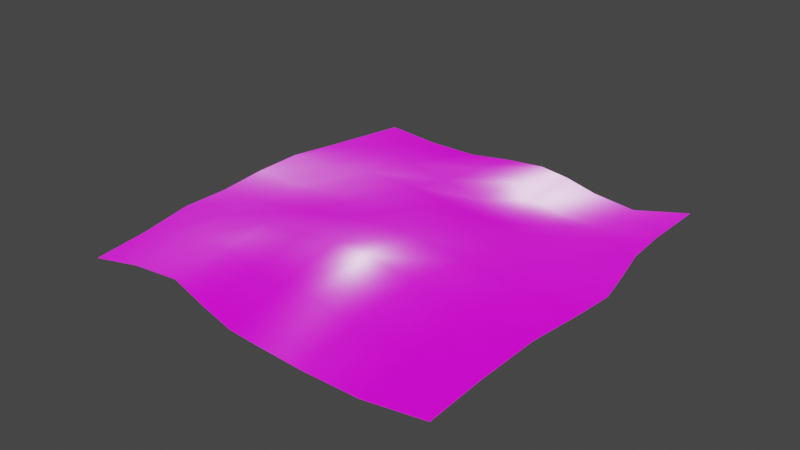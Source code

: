 # Source: dirt_chunk.blend  (saved by Blender 3.5.10; exported with 4.5.12 LTS)
import bpy
from mathutils import Matrix  # noqa: F401  (used for matrix-valued properties, if any)

bpy.ops.wm.read_factory_settings(use_empty=True)
scene = bpy.context.scene
scene.name = 'Scene'

# ---- collections
col_collection = bpy.data.collections.new('Collection'); scene.collection.children.link(col_collection)

# ---- images (referenced by path relative to the original .blend; pixels are not part of the script)
import os
ASSET_DIR = os.environ.get("B2B_ASSET_DIR", "")  # directory of the original .blend (textures are referenced by path, not embedded)
HERE = os.path.dirname(os.path.abspath(__file__))  # packed textures are extracted next to this script under _unpacked/

def load_image(name, relpath, width, height, colorspace="sRGB"):
    """Load a texture the original file referenced (path relative to the .blend, or extracted next to this script)."""
    p = next((c for c in (os.path.join(HERE, relpath), os.path.join(ASSET_DIR, relpath)) if relpath and os.path.exists(c)), "")
    if p:
        img = bpy.data.images.load(p, check_existing=True)
        img.name = name
    else:  # same state as the original file: an image datablock whose file is absent (Cycles renders it pink)
        img = bpy.data.images.new(name, width, height)
        img.source = "FILE"
        img.filepath = "//" + (relpath or name)
    img.colorspace_settings.name = colorspace
    return img
img_ground023_2k_color_png_001 = load_image('Ground023_2K_Color.png.001', 'textures/Ground023_2K_Color.png', 1024, 1024, 'sRGB')
img_ground023_2k_roughness_png_001 = load_image('Ground023_2K_Roughness.png.001', 'textures/Ground023_2K_Roughness.png', 1024, 1024, 'Non-Color')
img_ground023_2k_normalgl_png_001 = load_image('Ground023_2K_NormalGL.png.001', 'textures/Ground023_2K_NormalGL.png', 1024, 1024, 'Non-Color')
img_ground023_2k_ambientocclusion_png_001 = load_image('Ground023_2K_AmbientOcclusion.png.001', 'textures/Ground023_2K_AmbientOcclusion.png', 1024, 1024, 'Non-Color')

# ---- materials (node trees are filled in below, after node groups)
mat_dirt = bpy.data.materials.new('dirt')
mat_dirt.alpha_threshold = 0.0
mat_dirt.use_backface_culling = True
mat_dirt.use_transparent_shadow = False
mat_dirt.roughness = 0.5
mat_dirt.line_color = (0.0, 0.0, 0.0, 1.0)

# ---- material node trees
mat_dirt.use_nodes = True; mat_dirt.node_tree.nodes.clear()
_N = mat_dirt.node_tree.nodes; _L = mat_dirt.node_tree.links
n0 = _N.new('ShaderNodeOutputMaterial'); n0.name = 'Material Output'; n0.location = (300, 300)
n1 = _N.new('ShaderNodeBsdfPrincipled'); n1.name = 'Principled BSDF'; n1.location = (10, 300)
n1.distribution = 'GGX'
n1.subsurface_method = 'RANDOM_WALK_SKIN'
n1.inputs[3].default_value = 1.45
n1.inputs[27].default_value = (0.0, 0.0, 0.0, 1.0)
n1.inputs[28].default_value = 1.0
n2 = _N.new('ShaderNodeTexImage'); n2.name = 'Image Texture'; n2.location = (88, -310)
n2.label = 'Base Color'
n2.image = img_ground023_2k_color_png_001
n3 = _N.new('ShaderNodeTexImage'); n3.name = 'Image Texture.001'; n3.location = (88, -590)
n3.label = 'Roughness'
n3.image = img_ground023_2k_roughness_png_001
n4 = _N.new('ShaderNodeTexImage'); n4.name = 'Image Texture.002'; n4.location = (88, -870)
n4.label = 'Normal'
n4.image = img_ground023_2k_normalgl_png_001
n5 = _N.new('ShaderNodeNormalMap'); n5.name = 'Normal Map'; n5.location = (-240, -340)
n6 = _N.new('ShaderNodeTexImage'); n6.name = 'Image Texture.003'; n6.location = (88, -30)
n6.label = 'Ambient Occlusion'
n6.image = img_ground023_2k_ambientocclusion_png_001
n7 = _N.new('ShaderNodeMapping'); n7.name = 'Mapping'; n7.location = (230, -30)
n8 = _N.new('NodeReroute'); n8.name = 'Reroute'; n8.location = (38, -586)
n8.width = 16
n8.socket_idname = 'NodeSocketVector'
n9 = _N.new('ShaderNodeTexCoord'); n9.name = 'Texture Coordinate'; n9.location = (30, -30)
n10 = _N.new('NodeFrame'); n10.name = 'Frame'; n10.location = (-1270, 330)
n10.label = 'Mapping'
n10.width = 400
n11 = _N.new('NodeFrame'); n11.name = 'Frame.001'; n11.location = (-628, 530)
n11.label = 'Textures'
n11.width = 358
n2.parent = n11
n3.parent = n11
n4.parent = n11
n6.parent = n11
n7.parent = n10
n8.parent = n11
n9.parent = n10
_L.new(n1.outputs[0], n0.inputs[0])
_L.new(n2.outputs[0], n1.inputs[0])
_L.new(n3.outputs[0], n1.inputs[2])
_L.new(n4.outputs[0], n5.inputs[1])
_L.new(n5.outputs[0], n1.inputs[5])
_L.new(n8.outputs[0], n6.inputs[0])
_L.new(n8.outputs[0], n2.inputs[0])
_L.new(n8.outputs[0], n3.inputs[0])
_L.new(n8.outputs[0], n4.inputs[0])
_L.new(n7.outputs[0], n8.inputs[0])
_L.new(n9.outputs[2], n7.inputs[0])
n0.is_active_output = True

# ---- world
world_world = bpy.data.worlds.new('World'); scene.world = world_world
world_world.use_nodes = True; world_world.node_tree.nodes.clear()
_N = world_world.node_tree.nodes; _L = world_world.node_tree.links
n0 = _N.new('ShaderNodeOutputWorld'); n0.name = 'World Output'; n0.location = (300, 300)
n1 = _N.new('ShaderNodeBackground'); n1.name = 'Background'; n1.location = (10, 300)
n1.inputs[0].default_value = (0.05088, 0.05088, 0.05088, 1.0)
_L.new(n1.outputs[0], n0.inputs[0])
n0.is_active_output = True
world_world.color = (0.05088, 0.05088, 0.05088)
world_world.use_sun_shadow = False
world_world.sun_shadow_jitter_overblur = 0.0

# ---- meshes
me_plane = bpy.data.meshes.new('Plane')
me_plane.from_pydata([(-0.9431, -1.017, -0.166), (0.9362, -1.082, -0.09073), (-0.9563, 0.9923, -0.1896), (0.8686, 0.9091, -0.112), (-0.9962, -0.001115, -0.1225), (0.05693, -1.155, -0.05691), (0.9791, -0.01443, -0.08649), (0.02546, 0.9774, -0.1437), (0.002983, -0.0008834, -0.01337), (-0.9431, -0.5169, -0.1065), (0.4681, -1.205, -0.02661), (0.8686, 0.4091, -0.1242), (-0.4127, 0.9846, -0.2019), (-0.9819, 0.4968, -0.1449), (-0.3834, -1.044, -0.05451), (0.9681, -0.5261, -0.04036), (0.372, 0.9085, -0.162), (-0.002349, 0.4828, -0.1545), (0.05605, -0.5894, 0.07547), (-0.4789, -0.006249, -0.08298), (0.4798, -0.0146, -0.04291), (0.4868, -0.6077, 0.05907), (-0.3836, -0.5349, -0.00618), (-0.4565, 0.4923, -0.09415), (0.3689, 0.4093, -0.1495), (-0.9309, -0.7705, -0.1364), (0.6962, -1.161, -0.06559), (0.8446, 0.6425, -0.137), (-0.6763, 0.987, -0.2068), (-0.9976, 0.2496, -0.1209), (-0.1514, -1.095, -0.07143), (0.99, -0.2496, -0.05288), (0.1953, 0.9438, -0.1439), (0.009051, 0.7235, -0.1475), (0.02692, -0.2718, 0.02165), (-0.7344, -0.004625, -0.1181), (0.2458, -0.002921, -0.01756), (-0.9714, -0.2585, -0.1256), (0.2573, -1.197, -0.02583), (0.9241, 0.1975, -0.1098), (-0.1763, 0.987, -0.1676), (-0.964, 0.7437, -0.1648), (-0.6514, -1.029, -0.09409), (0.9462, -0.8125, -0.06572), (0.5946, 0.8925, -0.1748), (-0.002247, 0.2467, -0.08618), (0.06903, -0.8966, 0.02031), (-0.2356, -0.004274, -0.042), (0.7213, -0.01989, -0.07143), (0.4983, -0.2883, 0.01692), (0.474, -0.9241, 0.01855), (0.2638, -0.6096, 0.09331), (0.7237, -0.5761, 0.003866), (-0.4315, -0.2703, -0.06053), (-0.3618, -0.7998, -0.01675), (-0.6514, -0.5292, -0.04997), (-0.1522, -0.5584, 0.03273), (-0.4263, 0.737, -0.1342), (-0.4866, 0.2476, -0.06778), (-0.714, 0.4937, -0.1058), (-0.2145, 0.4937, -0.1189), (0.3459, 0.6423, -0.179), (0.425, 0.1981, -0.08384), (0.1784, 0.4475, -0.1618), (0.5946, 0.3925, -0.1275), (0.658, 0.1863, -0.1), (0.2136, 0.2248, -0.08728), (0.1731, 0.6837, -0.1707), (-0.2407, 0.2484, -0.06821), (-0.7401, 0.2483, -0.1083), (-0.6877, 0.739, -0.1417), (-0.1334, -0.8459, -0.01135), (-0.6334, -0.7845, -0.05551), (-0.6931, -0.2669, -0.1017), (0.7045, -0.8824, -0.03861), (0.2655, -0.9272, 0.04417), (0.2534, -0.2822, 0.03597), (0.7428, -0.2723, -0.02064), (-0.1949, -0.2668, -0.0167), (-0.1878, 0.739, -0.1324), (0.5658, 0.6226, -0.1692)], [], [(80, 27, 3, 44), (79, 33, 7, 40), (78, 34, 8, 47), (77, 31, 6, 48), (76, 49, 20, 36), (75, 50, 21, 51), (74, 43, 15, 52), (73, 53, 19, 35), (72, 54, 22, 55), (71, 46, 18, 56), (70, 57, 12, 28), (69, 58, 23, 59), (68, 45, 17, 60), (67, 61, 16, 32), (66, 62, 24, 63), (65, 39, 11, 64), (62, 65, 64, 24), (20, 48, 65, 62), (48, 6, 39, 65), (45, 66, 63, 17), (8, 36, 66, 45), (36, 20, 62, 66), (33, 67, 32, 7), (17, 63, 67, 33), (63, 24, 61, 67), (58, 68, 60, 23), (19, 47, 68, 58), (47, 8, 45, 68), (29, 69, 59, 13), (4, 35, 69, 29), (35, 19, 58, 69), (41, 70, 28, 2), (13, 59, 70, 41), (59, 23, 57, 70), (54, 71, 56, 22), (14, 30, 71, 54), (30, 5, 46, 71), (25, 72, 55, 9), (0, 42, 72, 25), (42, 14, 54, 72), (37, 73, 35, 4), (9, 55, 73, 37), (55, 22, 53, 73), (50, 74, 52, 21), (10, 26, 74, 50), (26, 1, 43, 74), (46, 75, 51, 18), (5, 38, 75, 46), (38, 10, 50, 75), (34, 76, 36, 8), (18, 51, 76, 34), (51, 21, 49, 76), (49, 77, 48, 20), (21, 52, 77, 49), (52, 15, 31, 77), (53, 78, 47, 19), (22, 56, 78, 53), (56, 18, 34, 78), (57, 79, 40, 12), (23, 60, 79, 57), (60, 17, 33, 79), (61, 80, 44, 16), (24, 64, 80, 61), (64, 11, 27, 80)])
me_plane.polygons.foreach_set('use_smooth', [True] * 64)
_uv = me_plane.uv_layers.new(name='UVMap')
_uv.uv.foreach_set('vector', [1.576, 1.576, 1.935, 1.576, 1.935, 1.935, 1.576, 1.935, 0.1412, 1.576, 0.5, 1.576, 0.5, 1.935, 0.1412, 1.935, 0.1412, 0.1412, 0.5, 0.1412, 0.5, 0.5, 0.1412, 0.5, 1.576, 0.1412, 1.935, 0.1412, 1.935, 0.5, 1.576, 0.5, 0.8588, 0.1412, 1.218, 0.1412, 1.218, 0.5, 0.8588, 0.5, 0.8588, -0.5764, 1.218, -0.5764, 1.218, -0.2176, 0.8588, -0.2176, 1.576, -0.5764, 1.935, -0.5764, 1.935, -0.2176, 1.576, -0.2176, -0.5764, 0.1412, -0.2176, 0.1412, -0.2176, 0.5, -0.5764, 0.5, -0.5764, -0.5764, -0.2176, -0.5764, -0.2176, -0.2176, -0.5764, -0.2176, 0.1412, -0.5764, 0.5, -0.5764, 0.5, -0.2176, 0.1412, -0.2176, -0.5764, 1.576, -0.2176, 1.576, -0.2176, 1.935, -0.5764, 1.935, -0.5764, 0.8588, -0.2176, 0.8588, -0.2176, 1.218, -0.5764, 1.218, 0.1412, 0.8588, 0.5, 0.8588, 0.5, 1.218, 0.1412, 1.218, 0.8588, 1.576, 1.218, 1.576, 1.218, 1.935, 0.8588, 1.935, 0.8588, 0.8588, 1.218, 0.8588, 1.218, 1.218, 0.8588, 1.218, 1.576, 0.8588, 1.935, 0.8588, 1.935, 1.218, 1.576, 1.218, 1.218, 0.8588, 1.576, 0.8588, 1.576, 1.218, 1.218, 1.218, 1.218, 0.5, 1.576, 0.5, 1.576, 0.8588, 1.218, 0.8588, 1.576, 0.5, 1.935, 0.5, 1.935, 0.8588, 1.576, 0.8588, 0.5, 0.8588, 0.8588, 0.8588, 0.8588, 1.218, 0.5, 1.218, 0.5, 0.5, 0.8588, 0.5, 0.8588, 0.8588, 0.5, 0.8588, 0.8588, 0.5, 1.218, 0.5, 1.218, 0.8588, 0.8588, 0.8588, 0.5, 1.576, 0.8588, 1.576, 0.8588, 1.935, 0.5, 1.935, 0.5, 1.218, 0.8588, 1.218, 0.8588, 1.576, 0.5, 1.576, 0.8588, 1.218, 1.218, 1.218, 1.218, 1.576, 0.8588, 1.576, -0.2176, 0.8588, 0.1412, 0.8588, 0.1412, 1.218, -0.2176, 1.218, -0.2176, 0.5, 0.1412, 0.5, 0.1412, 0.8588, -0.2176, 0.8588, 0.1412, 0.5, 0.5, 0.5, 0.5, 0.8588, 0.1412, 0.8588, -0.9352, 0.8588, -0.5764, 0.8588, -0.5764, 1.218, -0.9352, 1.218, -0.9352, 0.5, -0.5764, 0.5, -0.5764, 0.8588, -0.9352, 0.8588, -0.5764, 0.5, -0.2176, 0.5, -0.2176, 0.8588, -0.5764, 0.8588, -0.9352, 1.576, -0.5764, 1.576, -0.5764, 1.935, -0.9352, 1.935, -0.9352, 1.218, -0.5764, 1.218, -0.5764, 1.576, -0.9352, 1.576, -0.5764, 1.218, -0.2176, 1.218, -0.2176, 1.576, -0.5764, 1.576, -0.2176, -0.5764, 0.1412, -0.5764, 0.1412, -0.2176, -0.2176, -0.2176, -0.2176, -0.9352, 0.1412, -0.9352, 0.1412, -0.5764, -0.2176, -0.5764, 0.1412, -0.9352, 0.5, -0.9352, 0.5, -0.5764, 0.1412, -0.5764, -0.9352, -0.5764, -0.5764, -0.5764, -0.5764, -0.2176, -0.9352, -0.2176, -0.9352, -0.9352, -0.5764, -0.9352, -0.5764, -0.5764, -0.9352, -0.5764, -0.5764, -0.9352, -0.2176, -0.9352, -0.2176, -0.5764, -0.5764, -0.5764, -0.9352, 0.1412, -0.5764, 0.1412, -0.5764, 0.5, -0.9352, 0.5, -0.9352, -0.2176, -0.5764, -0.2176, -0.5764, 0.1412, -0.9352, 0.1412, -0.5764, -0.2176, -0.2176, -0.2176, -0.2176, 0.1412, -0.5764, 0.1412, 1.218, -0.5764, 1.576, -0.5764, 1.576, -0.2176, 1.218, -0.2176, 1.218, -0.9352, 1.576, -0.9352, 1.576, -0.5764, 1.218, -0.5764, 1.576, -0.9352, 1.935, -0.9352, 1.935, -0.5764, 1.576, -0.5764, 0.5, -0.5764, 0.8588, -0.5764, 0.8588, -0.2176, 0.5, -0.2176, 0.5, -0.9352, 0.8588, -0.9352, 0.8588, -0.5764, 0.5, -0.5764, 0.8588, -0.9352, 1.218, -0.9352, 1.218, -0.5764, 0.8588, -0.5764, 0.5, 0.1412, 0.8588, 0.1412, 0.8588, 0.5, 0.5, 0.5, 0.5, -0.2176, 0.8588, -0.2176, 0.8588, 0.1412, 0.5, 0.1412, 0.8588, -0.2176, 1.218, -0.2176, 1.218, 0.1412, 0.8588, 0.1412, 1.218, 0.1412, 1.576, 0.1412, 1.576, 0.5, 1.218, 0.5, 1.218, -0.2176, 1.576, -0.2176, 1.576, 0.1412, 1.218, 0.1412, 1.576, -0.2176, 1.935, -0.2176, 1.935, 0.1412, 1.576, 0.1412, -0.2176, 0.1412, 0.1412, 0.1412, 0.1412, 0.5, -0.2176, 0.5, -0.2176, -0.2176, 0.1412, -0.2176, 0.1412, 0.1412, -0.2176, 0.1412, 0.1412, -0.2176, 0.5, -0.2176, 0.5, 0.1412, 0.1412, 0.1412, -0.2176, 1.576, 0.1412, 1.576, 0.1412, 1.935, -0.2176, 1.935, -0.2176, 1.218, 0.1412, 1.218, 0.1412, 1.576, -0.2176, 1.576, 0.1412, 1.218, 0.5, 1.218, 0.5, 1.576, 0.1412, 1.576, 1.218, 1.576, 1.576, 1.576, 1.576, 1.935, 1.218, 1.935, 1.218, 1.218, 1.576, 1.218, 1.576, 1.576, 1.218, 1.576, 1.576, 1.218, 1.935, 1.218, 1.935, 1.576, 1.576, 1.576])
me_plane.materials.append(mat_dirt)
me_plane.update()

# ---- objects
ob_dirt_pile_col = bpy.data.objects.new('dirt_pile-col', me_plane)

# ---- transforms, parenting, visibility, modifiers, constraints
ob_dirt_pile_col.location = (0.0, 0.0, 0.0)

# ---- collection membership
col_collection.objects.link(ob_dirt_pile_col)

# ---- scene / render settings (as saved in the file)
scene.frame_start = 1; scene.frame_end = 250; scene.frame_set(1)
scene.render.engine = 'BLENDER_EEVEE_NEXT'
scene.cycles.sampling_pattern = 'TABULATED_SOBOL'
scene.view_settings.view_transform = 'Filmic'
bpy.context.view_layer.update()

# ---- added for rendering (the .blend has no active camera and no usable light): camera, sun
cam_auto = bpy.data.cameras.new('AutoCamera')
cam_auto.lens = 50.0
cam_auto.sensor_width = 36.0
cam_auto.clip_end = 1000.0
ob_auto_camera = bpy.data.objects.new('AutoCamera', cam_auto)
scene.collection.objects.link(ob_auto_camera)
ob_auto_camera.location = (2.7514, -3.41245, 2.14743)
ob_auto_camera.rotation_euler = (1.09748, -7.21219e-08, 0.694738)
scene.camera = ob_auto_camera
light_auto_sun = bpy.data.lights.new('AutoSun', 'SUN')
light_auto_sun.energy = 3.0
light_auto_sun.angle = 0.0523599
ob_auto_sun = bpy.data.objects.new('AutoSun', light_auto_sun)
scene.collection.objects.link(ob_auto_sun)
ob_auto_sun.rotation_euler = (0.872665, 0.174533, 0.523599)
bpy.context.view_layer.update()
